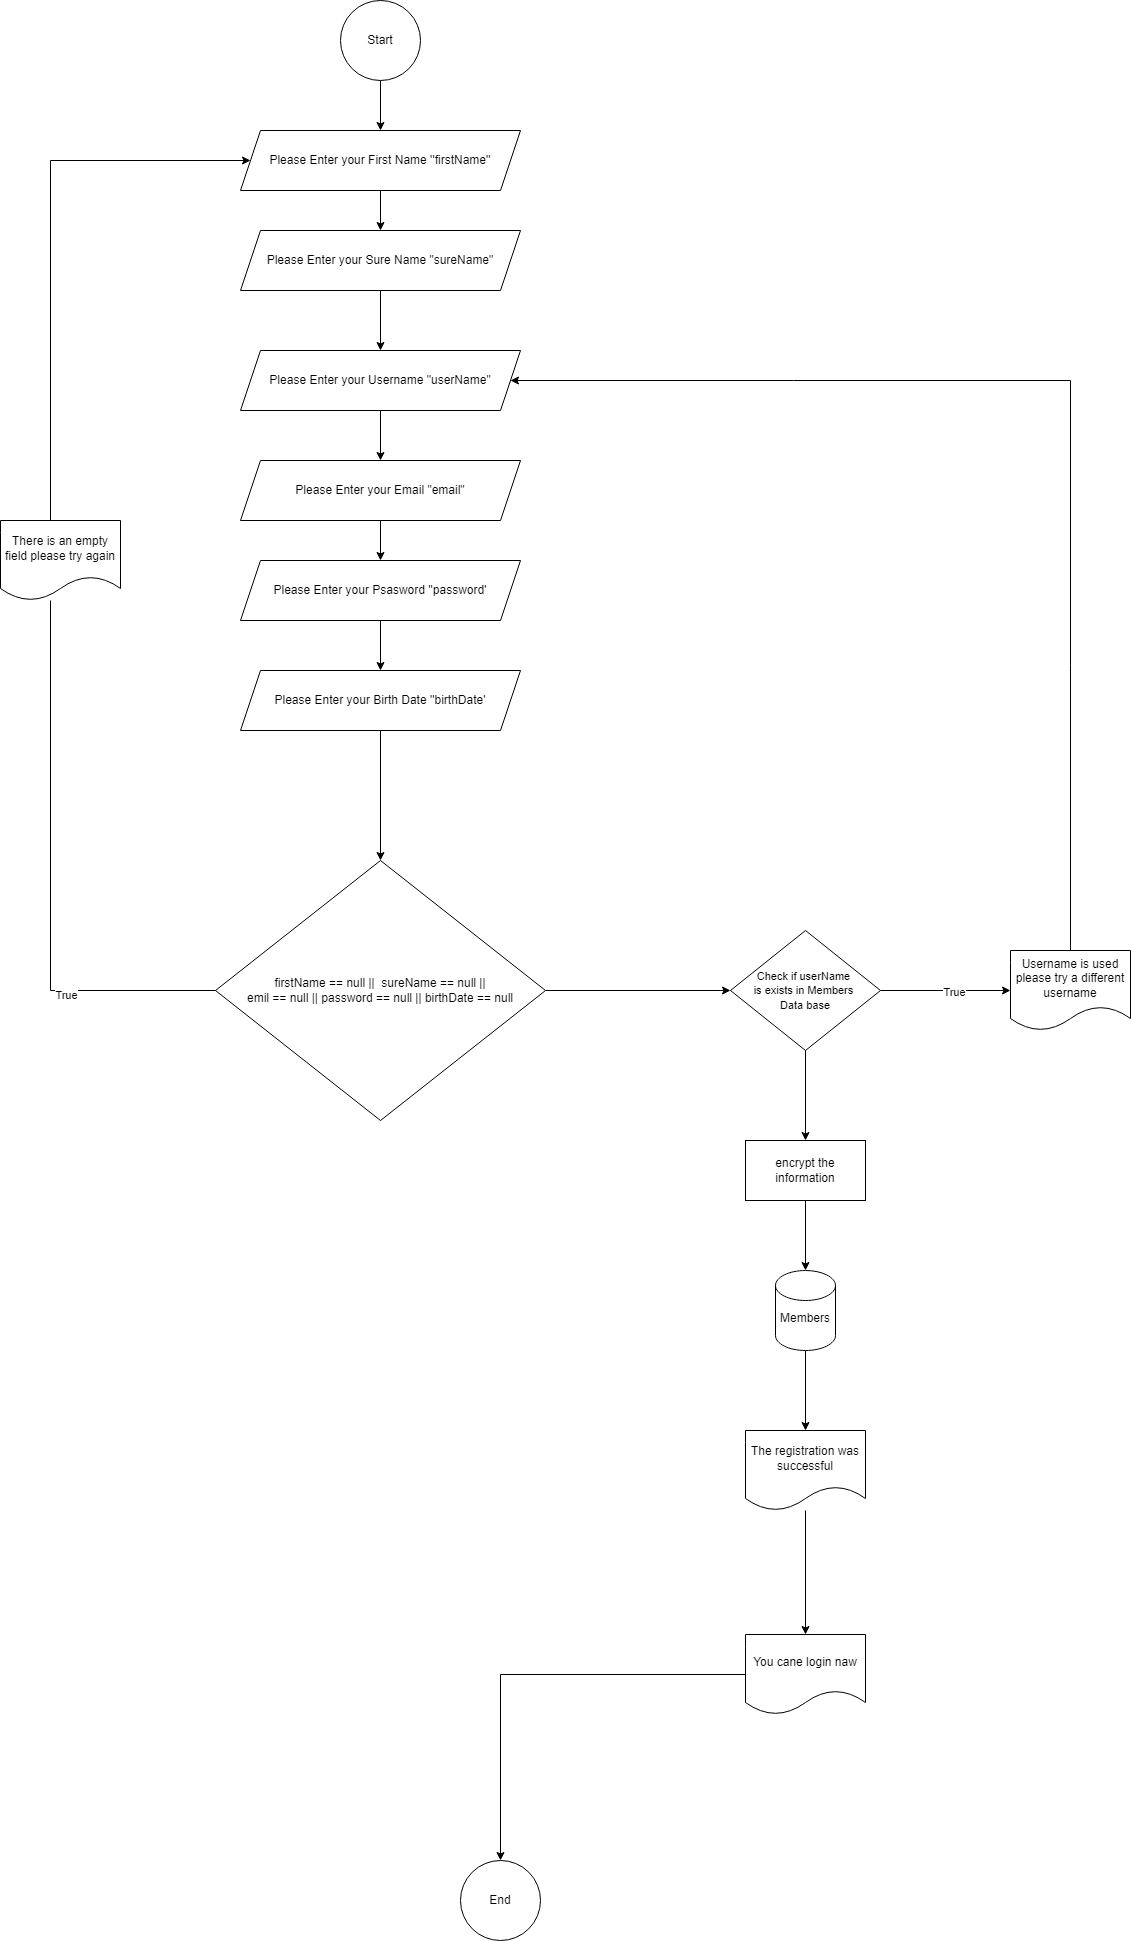

The diagram above was exported from draw.io. Its source (the exported page's mxGraphModel, read from the mxfile embedded in the PNG):
<mxGraphModel dx="4152" dy="2188" grid="1" gridSize="10" guides="1" tooltips="1" connect="1" arrows="1" fold="1" page="1" pageScale="1" pageWidth="827" pageHeight="1169" math="0" shadow="0">
  <root>
    <mxCell id="XBfu6d9MMUDVcM6N9HkJ-0" />
    <mxCell id="XBfu6d9MMUDVcM6N9HkJ-1" parent="XBfu6d9MMUDVcM6N9HkJ-0" />
    <mxCell id="pkGsQrciC-c4wv8Tup7X-4" value="" style="edgeStyle=orthogonalEdgeStyle;rounded=0;orthogonalLoop=1;jettySize=auto;html=1;" parent="XBfu6d9MMUDVcM6N9HkJ-1" source="XBfu6d9MMUDVcM6N9HkJ-2" target="pkGsQrciC-c4wv8Tup7X-1" edge="1">
      <mxGeometry relative="1" as="geometry" />
    </mxCell>
    <mxCell id="XBfu6d9MMUDVcM6N9HkJ-2" value="Start" style="ellipse;whiteSpace=wrap;html=1;aspect=fixed;" parent="XBfu6d9MMUDVcM6N9HkJ-1" vertex="1">
      <mxGeometry x="400" y="40" width="80" height="80" as="geometry" />
    </mxCell>
    <mxCell id="pkGsQrciC-c4wv8Tup7X-27" value="" style="edgeStyle=orthogonalEdgeStyle;rounded=0;orthogonalLoop=1;jettySize=auto;html=1;" parent="XBfu6d9MMUDVcM6N9HkJ-1" source="z_yIWA2MpRudTJ4dF8wG-0" target="pkGsQrciC-c4wv8Tup7X-26" edge="1">
      <mxGeometry relative="1" as="geometry" />
    </mxCell>
    <mxCell id="z_yIWA2MpRudTJ4dF8wG-0" value="Please Enter your Sure Name &quot;sureName&quot;" style="shape=parallelogram;perimeter=parallelogramPerimeter;whiteSpace=wrap;html=1;fixedSize=1;" parent="XBfu6d9MMUDVcM6N9HkJ-1" vertex="1">
      <mxGeometry x="300" y="270" width="280" height="60" as="geometry" />
    </mxCell>
    <mxCell id="pkGsQrciC-c4wv8Tup7X-9" value="" style="edgeStyle=orthogonalEdgeStyle;rounded=0;orthogonalLoop=1;jettySize=auto;html=1;" parent="XBfu6d9MMUDVcM6N9HkJ-1" source="pkGsQrciC-c4wv8Tup7X-0" target="pkGsQrciC-c4wv8Tup7X-3" edge="1">
      <mxGeometry relative="1" as="geometry" />
    </mxCell>
    <mxCell id="pkGsQrciC-c4wv8Tup7X-0" value="Please Enter your Psasword ''password'" style="shape=parallelogram;perimeter=parallelogramPerimeter;whiteSpace=wrap;html=1;fixedSize=1;" parent="XBfu6d9MMUDVcM6N9HkJ-1" vertex="1">
      <mxGeometry x="300" y="600" width="280" height="60" as="geometry" />
    </mxCell>
    <mxCell id="pkGsQrciC-c4wv8Tup7X-6" value="" style="edgeStyle=orthogonalEdgeStyle;rounded=0;orthogonalLoop=1;jettySize=auto;html=1;" parent="XBfu6d9MMUDVcM6N9HkJ-1" source="pkGsQrciC-c4wv8Tup7X-1" target="z_yIWA2MpRudTJ4dF8wG-0" edge="1">
      <mxGeometry relative="1" as="geometry" />
    </mxCell>
    <mxCell id="pkGsQrciC-c4wv8Tup7X-1" value="Please Enter your First Name ''firstName''" style="shape=parallelogram;perimeter=parallelogramPerimeter;whiteSpace=wrap;html=1;fixedSize=1;" parent="XBfu6d9MMUDVcM6N9HkJ-1" vertex="1">
      <mxGeometry x="300" y="170" width="280" height="60" as="geometry" />
    </mxCell>
    <mxCell id="pkGsQrciC-c4wv8Tup7X-8" value="" style="edgeStyle=orthogonalEdgeStyle;rounded=0;orthogonalLoop=1;jettySize=auto;html=1;" parent="XBfu6d9MMUDVcM6N9HkJ-1" source="pkGsQrciC-c4wv8Tup7X-2" target="pkGsQrciC-c4wv8Tup7X-0" edge="1">
      <mxGeometry relative="1" as="geometry" />
    </mxCell>
    <mxCell id="pkGsQrciC-c4wv8Tup7X-2" value="Please Enter your Email &quot;email&quot;" style="shape=parallelogram;perimeter=parallelogramPerimeter;whiteSpace=wrap;html=1;fixedSize=1;" parent="XBfu6d9MMUDVcM6N9HkJ-1" vertex="1">
      <mxGeometry x="300" y="500" width="280" height="60" as="geometry" />
    </mxCell>
    <mxCell id="pkGsQrciC-c4wv8Tup7X-15" value="" style="edgeStyle=orthogonalEdgeStyle;rounded=0;orthogonalLoop=1;jettySize=auto;html=1;" parent="XBfu6d9MMUDVcM6N9HkJ-1" source="pkGsQrciC-c4wv8Tup7X-3" target="pkGsQrciC-c4wv8Tup7X-10" edge="1">
      <mxGeometry relative="1" as="geometry" />
    </mxCell>
    <mxCell id="pkGsQrciC-c4wv8Tup7X-3" value="Please Enter your Birth Date ''birthDate'" style="shape=parallelogram;perimeter=parallelogramPerimeter;whiteSpace=wrap;html=1;fixedSize=1;" parent="XBfu6d9MMUDVcM6N9HkJ-1" vertex="1">
      <mxGeometry x="300" y="710" width="280" height="60" as="geometry" />
    </mxCell>
    <mxCell id="pkGsQrciC-c4wv8Tup7X-21" style="edgeStyle=orthogonalEdgeStyle;rounded=0;orthogonalLoop=1;jettySize=auto;html=1;" parent="XBfu6d9MMUDVcM6N9HkJ-1" source="pkGsQrciC-c4wv8Tup7X-10" target="pkGsQrciC-c4wv8Tup7X-20" edge="1">
      <mxGeometry relative="1" as="geometry" />
    </mxCell>
    <mxCell id="pkGsQrciC-c4wv8Tup7X-10" value="&lt;span&gt;firstName == null ||&amp;nbsp;&amp;nbsp;&lt;/span&gt;sureName == null ||&lt;br&gt;emil == null || password == null || birthDate == null" style="rhombus;whiteSpace=wrap;html=1;" parent="XBfu6d9MMUDVcM6N9HkJ-1" vertex="1">
      <mxGeometry x="275" y="900" width="330" height="260" as="geometry" />
    </mxCell>
    <mxCell id="pkGsQrciC-c4wv8Tup7X-12" style="edgeStyle=orthogonalEdgeStyle;rounded=0;orthogonalLoop=1;jettySize=auto;html=1;startArrow=none;" parent="XBfu6d9MMUDVcM6N9HkJ-1" source="pkGsQrciC-c4wv8Tup7X-13" target="pkGsQrciC-c4wv8Tup7X-1" edge="1">
      <mxGeometry relative="1" as="geometry">
        <mxPoint x="40" y="210" as="targetPoint" />
        <Array as="points">
          <mxPoint x="110" y="200" />
        </Array>
      </mxGeometry>
    </mxCell>
    <mxCell id="pkGsQrciC-c4wv8Tup7X-13" value="There is an empty field please try again" style="shape=document;whiteSpace=wrap;html=1;boundedLbl=1;" parent="XBfu6d9MMUDVcM6N9HkJ-1" vertex="1">
      <mxGeometry x="60" y="560" width="120" height="80" as="geometry" />
    </mxCell>
    <mxCell id="pkGsQrciC-c4wv8Tup7X-14" value="" style="edgeStyle=orthogonalEdgeStyle;rounded=0;orthogonalLoop=1;jettySize=auto;html=1;endArrow=none;" parent="XBfu6d9MMUDVcM6N9HkJ-1" source="pkGsQrciC-c4wv8Tup7X-10" target="pkGsQrciC-c4wv8Tup7X-13" edge="1">
      <mxGeometry relative="1" as="geometry">
        <mxPoint x="310" y="200.00000000000023" as="targetPoint" />
        <mxPoint x="275.00000000000045" y="860.0000000000002" as="sourcePoint" />
        <Array as="points">
          <mxPoint x="110" y="1030" />
        </Array>
      </mxGeometry>
    </mxCell>
    <mxCell id="pkGsQrciC-c4wv8Tup7X-16" value="True" style="edgeLabel;html=1;align=center;verticalAlign=middle;resizable=0;points=[];" parent="pkGsQrciC-c4wv8Tup7X-14" vertex="1" connectable="0">
      <mxGeometry x="-0.4494" y="3" relative="1" as="geometry">
        <mxPoint x="1" as="offset" />
      </mxGeometry>
    </mxCell>
    <mxCell id="pkGsQrciC-c4wv8Tup7X-23" value="" style="edgeStyle=orthogonalEdgeStyle;rounded=0;orthogonalLoop=1;jettySize=auto;html=1;" parent="XBfu6d9MMUDVcM6N9HkJ-1" source="pkGsQrciC-c4wv8Tup7X-20" target="pkGsQrciC-c4wv8Tup7X-22" edge="1">
      <mxGeometry relative="1" as="geometry" />
    </mxCell>
    <mxCell id="pkGsQrciC-c4wv8Tup7X-24" value="True" style="edgeLabel;html=1;align=center;verticalAlign=middle;resizable=0;points=[];" parent="pkGsQrciC-c4wv8Tup7X-23" vertex="1" connectable="0">
      <mxGeometry x="0.0963" relative="1" as="geometry">
        <mxPoint as="offset" />
      </mxGeometry>
    </mxCell>
    <mxCell id="pkGsQrciC-c4wv8Tup7X-31" value="" style="edgeStyle=orthogonalEdgeStyle;rounded=0;orthogonalLoop=1;jettySize=auto;html=1;" parent="XBfu6d9MMUDVcM6N9HkJ-1" source="pkGsQrciC-c4wv8Tup7X-20" target="pkGsQrciC-c4wv8Tup7X-30" edge="1">
      <mxGeometry relative="1" as="geometry" />
    </mxCell>
    <mxCell id="pkGsQrciC-c4wv8Tup7X-20" value="&lt;span style=&quot;font-size: 11px ; background-color: rgb(255 , 255 , 255)&quot;&gt;Check if userName &lt;br&gt;is exists in Members &lt;br&gt;Data base&lt;/span&gt;" style="rhombus;whiteSpace=wrap;html=1;" parent="XBfu6d9MMUDVcM6N9HkJ-1" vertex="1">
      <mxGeometry x="790" y="970" width="150" height="120" as="geometry" />
    </mxCell>
    <mxCell id="pkGsQrciC-c4wv8Tup7X-25" style="edgeStyle=orthogonalEdgeStyle;rounded=0;orthogonalLoop=1;jettySize=auto;html=1;entryX=1;entryY=0.5;entryDx=0;entryDy=0;" parent="XBfu6d9MMUDVcM6N9HkJ-1" source="pkGsQrciC-c4wv8Tup7X-22" target="pkGsQrciC-c4wv8Tup7X-26" edge="1">
      <mxGeometry relative="1" as="geometry">
        <mxPoint x="1240" y="430" as="targetPoint" />
        <Array as="points">
          <mxPoint x="1130" y="420" />
        </Array>
      </mxGeometry>
    </mxCell>
    <mxCell id="pkGsQrciC-c4wv8Tup7X-22" value="Username is used please try a different username" style="shape=document;whiteSpace=wrap;html=1;boundedLbl=1;" parent="XBfu6d9MMUDVcM6N9HkJ-1" vertex="1">
      <mxGeometry x="1070" y="990" width="120" height="80" as="geometry" />
    </mxCell>
    <mxCell id="pkGsQrciC-c4wv8Tup7X-28" style="edgeStyle=orthogonalEdgeStyle;rounded=0;orthogonalLoop=1;jettySize=auto;html=1;entryX=0.5;entryY=0;entryDx=0;entryDy=0;" parent="XBfu6d9MMUDVcM6N9HkJ-1" source="pkGsQrciC-c4wv8Tup7X-26" target="pkGsQrciC-c4wv8Tup7X-2" edge="1">
      <mxGeometry relative="1" as="geometry" />
    </mxCell>
    <mxCell id="pkGsQrciC-c4wv8Tup7X-26" value="Please Enter your Username &quot;userName&quot;" style="shape=parallelogram;perimeter=parallelogramPerimeter;whiteSpace=wrap;html=1;fixedSize=1;" parent="XBfu6d9MMUDVcM6N9HkJ-1" vertex="1">
      <mxGeometry x="300" y="390" width="280" height="60" as="geometry" />
    </mxCell>
    <mxCell id="pkGsQrciC-c4wv8Tup7X-33" value="" style="edgeStyle=orthogonalEdgeStyle;rounded=0;orthogonalLoop=1;jettySize=auto;html=1;" parent="XBfu6d9MMUDVcM6N9HkJ-1" source="pkGsQrciC-c4wv8Tup7X-30" target="pkGsQrciC-c4wv8Tup7X-32" edge="1">
      <mxGeometry relative="1" as="geometry" />
    </mxCell>
    <mxCell id="pkGsQrciC-c4wv8Tup7X-30" value="encrypt the information" style="rounded=0;whiteSpace=wrap;html=1;" parent="XBfu6d9MMUDVcM6N9HkJ-1" vertex="1">
      <mxGeometry x="805" y="1180" width="120" height="60" as="geometry" />
    </mxCell>
    <mxCell id="pkGsQrciC-c4wv8Tup7X-35" value="" style="edgeStyle=orthogonalEdgeStyle;rounded=0;orthogonalLoop=1;jettySize=auto;html=1;" parent="XBfu6d9MMUDVcM6N9HkJ-1" source="pkGsQrciC-c4wv8Tup7X-32" target="pkGsQrciC-c4wv8Tup7X-34" edge="1">
      <mxGeometry relative="1" as="geometry" />
    </mxCell>
    <mxCell id="pkGsQrciC-c4wv8Tup7X-32" value="Members" style="shape=cylinder3;whiteSpace=wrap;html=1;boundedLbl=1;backgroundOutline=1;size=15;" parent="XBfu6d9MMUDVcM6N9HkJ-1" vertex="1">
      <mxGeometry x="835" y="1310" width="60" height="80" as="geometry" />
    </mxCell>
    <mxCell id="pkGsQrciC-c4wv8Tup7X-39" style="edgeStyle=orthogonalEdgeStyle;rounded=0;orthogonalLoop=1;jettySize=auto;html=1;" parent="XBfu6d9MMUDVcM6N9HkJ-1" source="pkGsQrciC-c4wv8Tup7X-34" target="pkGsQrciC-c4wv8Tup7X-36" edge="1">
      <mxGeometry relative="1" as="geometry" />
    </mxCell>
    <mxCell id="pkGsQrciC-c4wv8Tup7X-34" value="The registration was successful" style="shape=document;whiteSpace=wrap;html=1;boundedLbl=1;" parent="XBfu6d9MMUDVcM6N9HkJ-1" vertex="1">
      <mxGeometry x="805" y="1470" width="120" height="80" as="geometry" />
    </mxCell>
    <mxCell id="pkGsQrciC-c4wv8Tup7X-41" style="edgeStyle=orthogonalEdgeStyle;rounded=0;orthogonalLoop=1;jettySize=auto;html=1;entryX=0.5;entryY=0;entryDx=0;entryDy=0;" parent="XBfu6d9MMUDVcM6N9HkJ-1" source="pkGsQrciC-c4wv8Tup7X-36" target="pkGsQrciC-c4wv8Tup7X-40" edge="1">
      <mxGeometry relative="1" as="geometry" />
    </mxCell>
    <mxCell id="pkGsQrciC-c4wv8Tup7X-36" value="You cane login naw" style="shape=document;whiteSpace=wrap;html=1;boundedLbl=1;" parent="XBfu6d9MMUDVcM6N9HkJ-1" vertex="1">
      <mxGeometry x="805" y="1674" width="120" height="80" as="geometry" />
    </mxCell>
    <mxCell id="pkGsQrciC-c4wv8Tup7X-40" value="End" style="ellipse;whiteSpace=wrap;html=1;aspect=fixed;" parent="XBfu6d9MMUDVcM6N9HkJ-1" vertex="1">
      <mxGeometry x="520" y="1900" width="80" height="80" as="geometry" />
    </mxCell>
  </root>
</mxGraphModel>